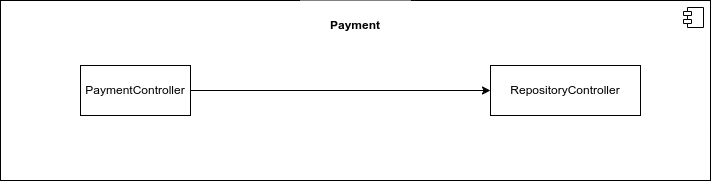

The diagram above was exported from draw.io. Its source (the exported page's mxGraphModel, read from the mxfile embedded in the PNG):
<mxGraphModel dx="1376" dy="879" grid="1" gridSize="10" guides="1" tooltips="1" connect="1" arrows="1" fold="1" page="1" pageScale="1" pageWidth="850" pageHeight="1100" math="0" shadow="0">
  <root>
    <mxCell id="hJR7Fx97yH4qPDiCrUo--0" />
    <mxCell id="hJR7Fx97yH4qPDiCrUo--1" parent="hJR7Fx97yH4qPDiCrUo--0" />
    <mxCell id="LwA1mfsXVR7u_yUMweQQ-0" value="" style="group" vertex="1" connectable="0" parent="hJR7Fx97yH4qPDiCrUo--1">
      <mxGeometry x="70" y="310" width="710" height="180" as="geometry" />
    </mxCell>
    <mxCell id="LwA1mfsXVR7u_yUMweQQ-1" value="&amp;nbsp;" style="html=1;dropTarget=0;whiteSpace=wrap;" vertex="1" parent="LwA1mfsXVR7u_yUMweQQ-0">
      <mxGeometry width="710" height="180" as="geometry" />
    </mxCell>
    <mxCell id="LwA1mfsXVR7u_yUMweQQ-2" value="" style="shape=module;jettyWidth=8;jettyHeight=4;" vertex="1" parent="LwA1mfsXVR7u_yUMweQQ-1">
      <mxGeometry x="1" width="20" height="20" relative="1" as="geometry">
        <mxPoint x="-27" y="7" as="offset" />
      </mxGeometry>
    </mxCell>
    <mxCell id="LwA1mfsXVR7u_yUMweQQ-3" style="edgeStyle=orthogonalEdgeStyle;rounded=0;orthogonalLoop=1;jettySize=auto;html=1;" edge="1" parent="LwA1mfsXVR7u_yUMweQQ-0" source="LwA1mfsXVR7u_yUMweQQ-4" target="LwA1mfsXVR7u_yUMweQQ-5">
      <mxGeometry relative="1" as="geometry" />
    </mxCell>
    <mxCell id="LwA1mfsXVR7u_yUMweQQ-4" value="PaymentController" style="html=1;whiteSpace=wrap;" vertex="1" parent="LwA1mfsXVR7u_yUMweQQ-0">
      <mxGeometry x="80" y="65" width="110" height="50" as="geometry" />
    </mxCell>
    <mxCell id="LwA1mfsXVR7u_yUMweQQ-5" value="RepositoryController" style="html=1;whiteSpace=wrap;" vertex="1" parent="LwA1mfsXVR7u_yUMweQQ-0">
      <mxGeometry x="490" y="65" width="150" height="50" as="geometry" />
    </mxCell>
    <mxCell id="LwA1mfsXVR7u_yUMweQQ-6" value="&lt;b&gt;Payment&lt;/b&gt;" style="html=1;whiteSpace=wrap;strokeColor=none;" vertex="1" parent="LwA1mfsXVR7u_yUMweQQ-0">
      <mxGeometry x="300" width="110" height="50" as="geometry" />
    </mxCell>
  </root>
</mxGraphModel>